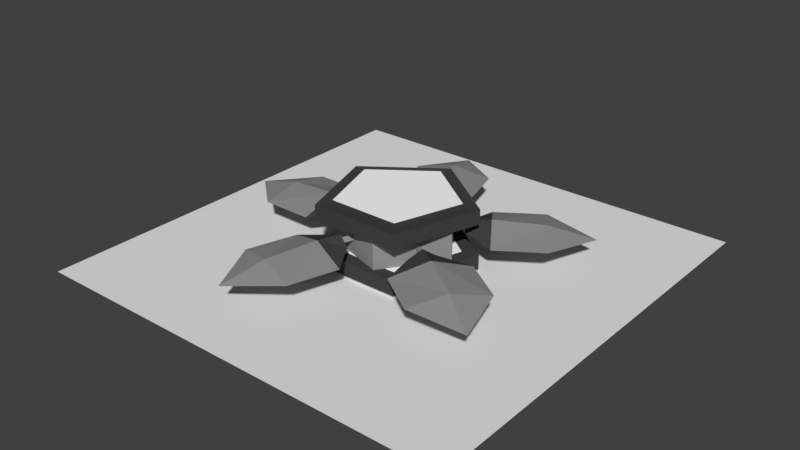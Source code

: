 # Source: AoETower.blend  (saved by Blender 2.79.0; exported with 4.5.12 LTS)
import bpy
from mathutils import Matrix  # noqa: F401  (used for matrix-valued properties, if any)

bpy.ops.wm.read_factory_settings(use_empty=True)
scene = bpy.context.scene
scene.name = 'Scene'

# ---- collections
col_collection_1 = bpy.data.collections.new('Collection 1'); scene.collection.children.link(col_collection_1)

# ---- materials (node trees are filled in below, after node groups)
mat_ground = bpy.data.materials.new('Ground')
mat_ground.alpha_threshold = 0.0
mat_ground.use_transparent_shadow = False
mat_ground.roughness = 0.5
mat_material_001 = bpy.data.materials.new('Material.001')
mat_material_001.alpha_threshold = 0.0
mat_material_001.use_transparent_shadow = False
mat_material_001.diffuse_color = (0.2738, 0.2738, 0.2738, 1.0)
mat_material_001.roughness = 0.5
mat_material_003 = bpy.data.materials.new('Material.003')
mat_material_003.alpha_threshold = 0.0
mat_material_003.use_transparent_shadow = False
mat_material_003.diffuse_color = (0.05497, 0.05497, 0.05497, 1.0)
mat_material_003.roughness = 0.5
mat_material_002 = bpy.data.materials.new('Material.002')
mat_material_002.alpha_threshold = 0.0
mat_material_002.use_transparent_shadow = False
mat_material_002.diffuse_color = (1.0, 1.0, 1.0, 1.0)
mat_material_002.roughness = 0.5

# ---- material node trees

# ---- world
world_world = bpy.data.worlds.new('World'); scene.world = world_world
world_world.color = (0.05088, 0.05088, 0.05088)
world_world.use_sun_shadow = False
world_world.sun_shadow_jitter_overblur = 0.0
world_world.cycles.sampling_method = 'MANUAL'

# ---- meshes
me_cylinder_001 = bpy.data.meshes.new('Cylinder.001')
me_cylinder_001.from_pydata([(2.49, 1.118e-07, 2.485), (2.49, -1.118e-07, -2.515), (-2.51, 1.118e-07, 2.485), (-2.51, -1.118e-07, -2.515)], [], [(0, 1, 3, 2)])
me_cylinder_001.materials.append(mat_ground)
me_cylinder_001.use_remesh_preserve_volume = False
me_cylinder_001.use_remesh_preserve_attributes = False
me_cylinder_001.use_mirror_vertex_groups = False
me_cylinder_001.update()
me_cylinder_008 = bpy.data.meshes.new('Cylinder.008')
me_cylinder_008.from_pydata([(-0.1282, 0.4344, 0.3996), (-0.2174, 0.4344, 0.6731), (-0.0997, 0.3828, 0.4083), (-0.1889, 0.3828, 0.6818), (-0.1567, 0.3828, 0.3909), (-0.2459, 0.3828, 0.6644), (-0.4654, 0.445, 1.479), (-0.296, 0.4809, 0.9252), (-0.04978, 0.3538, 1.606), (0.1196, 0.3538, 1.052), (-0.2176, 0.4694, 0.6689), (-0.6129, 0.3012, 1.962), (-0.881, 0.3538, 1.352), (-0.7116, 0.3538, 0.7982), (-0.09395, 0.3851, 0.7067), (-0.3449, 0.3851, 0.63), (-0.2176, 0.3401, 0.6689), (0.3566, 0.4344, 0.1888), (0.6127, 0.4344, 0.3826), (0.3734, 0.3828, 0.1641), (0.6294, 0.3828, 0.358), (0.3398, 0.3828, 0.2134), (0.5959, 0.3828, 0.4072), (1.309, 0.445, 0.8583), (0.8302, 0.4809, 0.5323), (1.554, 0.3538, 0.499), (1.075, 0.3538, 0.173), (0.6086, 0.4694, 0.3815), (1.726, 0.3012, 1.142), (1.065, 0.3538, 1.218), (0.5857, 0.3538, 0.8916), (0.6814, 0.3851, 0.2746), (0.5337, 0.3851, 0.4916), (0.6086, 0.3401, 0.3815), (0.3656, 0.4344, -0.2804), (0.5505, 0.4344, -0.4083), (0.3489, 0.3828, -0.3052), (0.5339, 0.3828, -0.433), (0.3822, 0.3828, -0.2557), (0.5672, 0.3828, -0.3836), (1.251, 0.445, -0.8784), (0.7703, 0.4809, -0.5547), (1.008, 0.3538, -1.239), (0.5275, 0.3538, -0.9151), (0.548, 0.4694, -0.4049), (1.669, 0.3012, -1.16), (1.494, 0.3538, -0.5179), (1.013, 0.3538, -0.1942), (0.4758, 0.3851, -0.5122), (0.6224, 0.3851, -0.2946), (0.548, 0.3401, -0.4049), (-0.1253, 0.4344, -0.4381), (-0.1913, 0.4344, -0.6527), (-0.154, 0.3828, -0.43), (-0.22, 0.3828, -0.6446), (-0.09658, 0.3828, -0.4462), (-0.1626, 0.3828, -0.6608), (-0.4191, 0.445, -1.465), (-0.2617, 0.4809, -0.9072), (-0.8374, 0.3538, -1.347), (-0.68, 0.3538, -0.7892), (-0.1889, 0.4694, -0.6493), (-0.5561, 0.3012, -1.95), (-0.0008448, 0.3538, -1.583), (0.1566, 0.3538, -1.025), (-0.3134, 0.3851, -0.6142), (-0.06082, 0.3851, -0.6855), (-0.1889, 0.3401, -0.6493), (-0.3865, 0.4344, 0.02575), (-0.647, 0.4344, 0.02493), (-0.3867, 0.3828, 0.05556), (-0.6473, 0.3828, 0.05474), (-0.3863, 0.3828, -0.004063), (-0.6468, 0.3828, -0.004879), (-1.491, 0.445, 0.01736), (-0.9111, 0.4809, 0.0216), (-1.494, 0.3538, 0.452), (-0.9143, 0.3538, 0.4562), (-0.6431, 0.4694, 0.02356), (-1.995, 0.3012, 0.01368), (-1.487, 0.3538, -0.4172), (-0.9079, 0.3538, -0.413), (-0.644, 0.3851, 0.1529), (-0.6421, 0.3851, -0.1095), (-0.6431, 0.3401, 0.02356), (0.2011, 0.1291, 0.6559), (0.6795, 0.1291, -0.002539), (-0.5729, 0.1291, 0.4044), (-0.5729, 0.1291, -0.4094), (0.2011, 0.1291, -0.6609), (0.2011, 0.645, 0.6559), (0.6795, 0.645, -0.002539), (-0.5729, 0.645, 0.4044), (-0.5729, 0.645, -0.4094), (0.2011, 0.645, -0.6609)], [(10, 16), (27, 33), (44, 50), (61, 67), (78, 84)], [(0, 1, 3, 2), (2, 3, 5, 4), (3, 1, 5), (4, 5, 1, 0), (0, 2, 4), (10, 14, 16, 15), (7, 6, 8, 9), (6, 11, 8), (13, 7, 10, 15), (13, 12, 6, 7), (12, 11, 6), (7, 9, 14, 10), (16, 14, 9, 8, 11, 12, 13, 15), (17, 18, 20, 19), (19, 20, 22, 21), (20, 18, 22), (21, 22, 18, 17), (17, 19, 21), (27, 31, 33, 32), (24, 23, 25, 26), (23, 28, 25), (30, 24, 27, 32), (30, 29, 23, 24), (29, 28, 23), (24, 26, 31, 27), (33, 31, 26, 25, 28, 29, 30, 32), (34, 35, 37, 36), (36, 37, 39, 38), (37, 35, 39), (38, 39, 35, 34), (34, 36, 38), (44, 48, 50, 49), (41, 40, 42, 43), (40, 45, 42), (47, 41, 44, 49), (47, 46, 40, 41), (46, 45, 40), (41, 43, 48, 44), (50, 48, 43, 42, 45, 46, 47, 49), (51, 52, 54, 53), (53, 54, 56, 55), (54, 52, 56), (55, 56, 52, 51), (51, 53, 55), (61, 65, 67, 66), (58, 57, 59, 60), (57, 62, 59), (64, 58, 61, 66), (64, 63, 57, 58), (63, 62, 57), (58, 60, 65, 61), (67, 65, 60, 59, 62, 63, 64, 66), (68, 69, 71, 70), (70, 71, 73, 72), (71, 69, 73), (72, 73, 69, 68), (68, 70, 72), (78, 82, 84, 83), (75, 74, 76, 77), (74, 79, 76), (81, 75, 78, 83), (81, 80, 74, 75), (80, 79, 74), (75, 77, 82, 78), (84, 82, 77, 76, 79, 80, 81, 83), (89, 88, 93, 94), (87, 85, 90, 92), (86, 89, 94, 91), (88, 87, 92, 93), (85, 86, 91, 90)])
me_cylinder_008.polygons.foreach_set('material_index', [0, 0, 0, 0, 0, 0, 0, 0, 1, 0, 0, 1, 0, 0, 0, 0, 0, 0, 0, 0, 0, 1, 0, 0, 1, 0, 0, 0, 0, 0, 0, 0, 0, 0, 1, 0, 0, 1, 0, 0, 0, 0, 0, 0, 0, 0, 0, 1, 0, 0, 1, 0, 0, 0, 0, 0, 0, 0, 0, 0, 1, 0, 0, 1, 0, 0, 0, 0, 0, 0])
me_cylinder_008.materials.append(mat_material_001)
me_cylinder_008.materials.append(mat_material_003)
me_cylinder_008.use_remesh_preserve_volume = False
me_cylinder_008.use_remesh_preserve_attributes = False
me_cylinder_008.use_mirror_vertex_groups = False
me_cylinder_008.update()
me_cylinder = bpy.data.meshes.new('Cylinder')
me_cylinder.from_pydata([(-0.0128, 0.04125, -0.8801), (-0.0128, 0.2047, -0.8801), (0.8218, 0.04125, -0.2737), (0.8218, 0.2047, -0.2737), (0.503, 0.04125, 0.7074), (0.503, 0.2047, 0.7074), (-0.5286, 0.04125, 0.7074), (-0.5286, 0.2047, 0.7074), (-0.8474, 0.04125, -0.2737), (-0.8474, 0.2047, -0.2737), (0.6456, 0.2047, -0.2165), (-0.0128, 0.2047, -0.6948), (0.3941, 0.2047, 0.5575), (-0.4197, 0.2047, 0.5575), (-0.6712, 0.2047, -0.2165), (0.6456, 0.5694, -0.2165), (-0.0128, 0.5694, -0.6948), (0.3941, 0.5694, 0.5575), (-0.4197, 0.5694, 0.5575), (-0.6712, 0.5694, -0.2165), (0.6456, 0.7007, -0.2165), (-0.0128, 0.7007, -0.6948), (0.3941, 0.7007, 0.5575), (-0.4197, 0.7007, 0.5575), (-0.6712, 0.7007, -0.2165), (0.8198, 0.5521, -0.2731), (-0.0128, 0.5521, -0.878), (0.5018, 0.5521, 0.7057), (-0.5274, 0.5521, 0.7057), (-0.8454, 0.5521, -0.2731), (0.8198, 0.7181, -0.2731), (-0.0128, 0.7181, -0.878), (0.5018, 0.7181, 0.7057), (-0.5274, 0.7181, 0.7057), (-0.8454, 0.7181, -0.2731), (0.6456, 0.7499, -0.2165), (-0.0128, 0.7499, -0.6948), (0.3941, 0.7499, 0.5575), (-0.4197, 0.7499, 0.5575), (-0.6712, 0.7499, -0.2165)], [], [(0, 1, 3, 2), (2, 3, 5, 4), (4, 5, 7, 6), (5, 3, 10, 12), (6, 7, 9, 8), (8, 9, 1, 0), (0, 2, 4, 6, 8), (1, 9, 14, 11), (3, 1, 11, 10), (7, 5, 12, 13), (9, 7, 13, 14), (21, 20, 30, 31), (24, 23, 38, 39), (19, 18, 28, 29), (23, 24, 34, 33), (18, 17, 27, 28), (22, 23, 33, 32), (26, 29, 34, 31), (28, 27, 32, 33), (25, 26, 31, 30), (29, 28, 33, 34), (27, 25, 30, 32), (15, 16, 26, 25), (24, 21, 31, 34), (16, 19, 29, 26), (20, 22, 32, 30), (17, 15, 25, 27), (35, 36, 39, 38, 37), (22, 20, 35, 37), (21, 24, 39, 36), (23, 22, 37, 38), (20, 21, 36, 35), (10, 11, 14, 13, 12)])
me_cylinder.polygons.foreach_set('material_index', [1, 1, 1, 1, 1, 1, 0, 1, 1, 1, 1, 1, 1, 0, 1, 0, 1, 1, 1, 1, 1, 1, 0, 1, 0, 1, 0, 0, 1, 1, 1, 1, 0])
me_cylinder.materials.append(mat_material_002)
me_cylinder.materials.append(mat_material_003)
me_cylinder.use_remesh_preserve_volume = False
me_cylinder.use_remesh_preserve_attributes = False
me_cylinder.use_mirror_vertex_groups = False
me_cylinder.update()

# ---- objects
ob_ground = bpy.data.objects.new('Ground', me_cylinder_001)
ob_blades = bpy.data.objects.new('Blades', me_cylinder_008)
ob_cylinder = bpy.data.objects.new('Cylinder', me_cylinder)

# ---- transforms, parenting, visibility, modifiers, constraints
ob_ground.location = (0.0, 0.0, 0.0)
ob_ground.rotation_euler = (1.571, 0.0, 0.0)
ob_ground.lineart.crease_threshold = 0.0
ob_blades.location = (0.0, 0.0, 0.0)
ob_blades.rotation_euler = (1.571, 0.0, 0.0)
ob_blades.lineart.crease_threshold = 0.0
ob_cylinder.location = (0.0, 0.0, 0.0)
ob_cylinder.rotation_euler = (1.571, 0.0, 0.0)
ob_cylinder.lineart.crease_threshold = 0.0

# ---- collection membership
col_collection_1.objects.link(ob_ground)
col_collection_1.objects.link(ob_blades)
col_collection_1.objects.link(ob_cylinder)

# ---- scene / render settings (as saved in the file)
scene.frame_start = 1; scene.frame_end = 250; scene.frame_set(1)
scene.render.engine = 'BLENDER_EEVEE_NEXT'
scene.render.resolution_percentage = 50
scene.render.dither_intensity = 0.0
scene.cycles.use_denoising = False
scene.cycles.samples = 128
scene.cycles.sampling_pattern = 'TABULATED_SOBOL'
scene.cycles.use_adaptive_sampling = False
scene.cycles.use_light_tree = False
scene.cycles.blur_glossy = 0.0
scene.cycles.sample_clamp_indirect = 0.0
scene.view_settings.view_transform = 'Standard'
bpy.context.view_layer.update()

# ---- added for rendering (the .blend has no active camera and no usable light): camera, sun
cam_auto = bpy.data.cameras.new('AutoCamera')
cam_auto.lens = 50.0
cam_auto.sensor_width = 36.0
cam_auto.clip_end = 1000.0
ob_auto_camera = bpy.data.objects.new('AutoCamera', cam_auto)
scene.collection.objects.link(ob_auto_camera)
ob_auto_camera.location = (6.56875, -7.87947, 5.63814)
ob_auto_camera.rotation_euler = (1.09748, -7.21219e-08, 0.694738)
scene.camera = ob_auto_camera
light_auto_sun = bpy.data.lights.new('AutoSun', 'SUN')
light_auto_sun.energy = 3.0
light_auto_sun.angle = 0.0523599
ob_auto_sun = bpy.data.objects.new('AutoSun', light_auto_sun)
scene.collection.objects.link(ob_auto_sun)
ob_auto_sun.rotation_euler = (0.872665, 0.174533, 0.523599)
bpy.context.view_layer.update()
